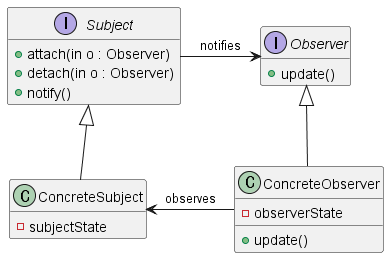

The diagram above was rendered by PlantUML. Its source (embedded in the PNG):
@startuml

interface Subject {
    + attach(in o : Observer)
    + detach(in o : Observer)
    + notify()
}

class ConcreteSubject {
    - subjectState
}

interface Observer {
    + update()
}

class ConcreteObserver {
    - observerState
    + update()
}

hide empty members

Subject -> Observer : notifies
Subject <|-- ConcreteSubject
Observer <|-- ConcreteObserver
ConcreteSubject <- ConcreteObserver : observes

@enduml